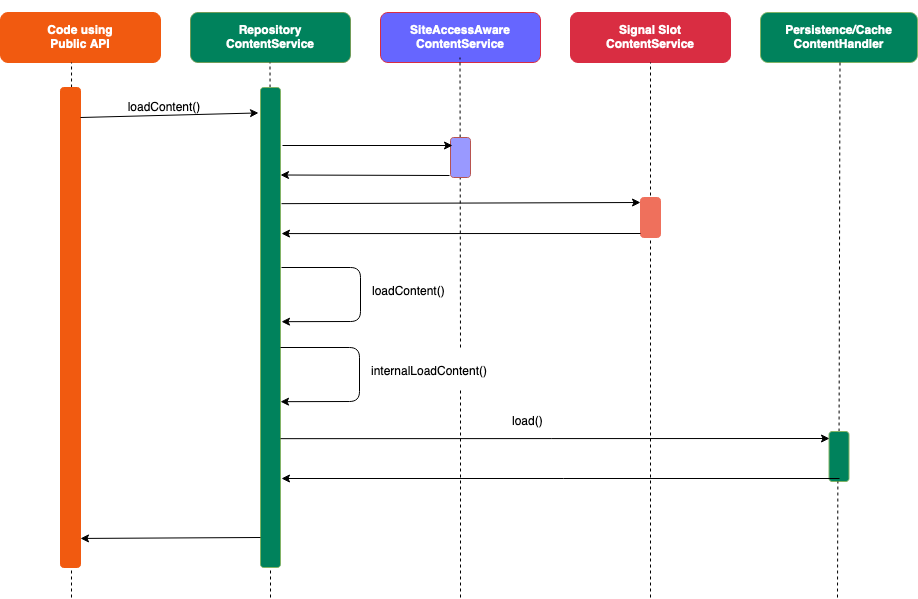

The diagram above was exported from draw.io. Its source (the exported page's mxGraphModel, read from the mxfile embedded in the PNG):
<mxGraphModel dx="1144" dy="750" grid="1" gridSize="10" guides="1" tooltips="1" connect="1" arrows="1" fold="1" page="1" pageScale="1" pageWidth="827" pageHeight="1169" background="#ffffff" math="0" shadow="0">
  <root>
    <mxCell id="0" />
    <mxCell id="1" parent="0" />
    <mxCell id="7" style="edgeStyle=orthogonalEdgeStyle;rounded=0;html=1;exitX=0.25;exitY=0;jettySize=auto;orthogonalLoop=1;" parent="1" edge="1">
      <mxGeometry relative="1" as="geometry">
        <mxPoint x="300" y="10" as="targetPoint" />
        <mxPoint x="300" y="10" as="sourcePoint" />
      </mxGeometry>
    </mxCell>
    <mxCell id="12" value="Code using &lt;br&gt;Public API" style="rounded=1;whiteSpace=wrap;html=1;fillColor=#f15a10;strokeColor=#f15a10;fontStyle=1;fontColor=#FFFFFF;" parent="1" vertex="1">
      <mxGeometry x="10" y="15" width="160" height="50" as="geometry" />
    </mxCell>
    <mxCell id="16" value="Repository&lt;br&gt;ContentService" style="rounded=1;whiteSpace=wrap;html=1;fillColor=#00825c;strokeColor=#719C59;fontStyle=1;fontColor=#FFFFFF;" parent="1" vertex="1">
      <mxGeometry x="200" y="15" width="160" height="50" as="geometry" />
    </mxCell>
    <mxCell id="18" value="Persistence/Cache&lt;br&gt;ContentHandler" style="rounded=1;whiteSpace=wrap;html=1;fillColor=#00825c;strokeColor=#82b366;fontStyle=1;fontColor=#FFFFFF;" parent="1" vertex="1">
      <mxGeometry x="770" y="15" width="157" height="50" as="geometry" />
    </mxCell>
    <mxCell id="22" style="edgeStyle=orthogonalEdgeStyle;rounded=0;html=1;exitX=1;exitY=0.5;entryX=1;entryY=0.5;jettySize=auto;orthogonalLoop=1;" parent="1" source="12" target="12" edge="1">
      <mxGeometry relative="1" as="geometry" />
    </mxCell>
    <mxCell id="23" value="SiteAccessAware ContentService" style="rounded=1;whiteSpace=wrap;html=1;strokeColor=#d92d42;fontColor=#FFFFFF;fontStyle=1;fillColor=#6666FF;" parent="1" vertex="1">
      <mxGeometry x="390" y="15" width="160" height="50" as="geometry" />
    </mxCell>
    <mxCell id="27" value="" style="endArrow=none;dashed=1;html=1;entryX=0.444;entryY=1;entryPerimeter=0;" parent="1" target="12" edge="1">
      <mxGeometry width="50" height="50" relative="1" as="geometry">
        <mxPoint x="81" y="600" as="sourcePoint" />
        <mxPoint x="80" y="90" as="targetPoint" />
      </mxGeometry>
    </mxCell>
    <mxCell id="29" value="" style="endArrow=none;dashed=1;html=1;entryX=0.444;entryY=1;entryPerimeter=0;" parent="1" source="37" edge="1">
      <mxGeometry width="50" height="50" relative="1" as="geometry">
        <mxPoint x="279.5" y="710" as="sourcePoint" />
        <mxPoint x="279.5" y="65" as="targetPoint" />
        <Array as="points" />
      </mxGeometry>
    </mxCell>
    <mxCell id="31" value="" style="endArrow=none;dashed=1;html=1;entryX=0.444;entryY=1;entryPerimeter=0;" parent="1" edge="1">
      <mxGeometry width="50" height="50" relative="1" as="geometry">
        <mxPoint x="470" y="350" as="sourcePoint" />
        <mxPoint x="469.5" y="60" as="targetPoint" />
        <Array as="points" />
      </mxGeometry>
    </mxCell>
    <mxCell id="32" value="" style="endArrow=none;dashed=1;html=1;entryX=0.444;entryY=1;entryPerimeter=0;" parent="1" source="yngUeI5698SVM4RD1eBM-104" edge="1">
      <mxGeometry width="50" height="50" relative="1" as="geometry">
        <mxPoint x="850" y="720" as="sourcePoint" />
        <mxPoint x="849.5" y="65" as="targetPoint" />
        <Array as="points" />
      </mxGeometry>
    </mxCell>
    <mxCell id="36" value="" style="rounded=1;whiteSpace=wrap;html=1;strokeColor=#f15a10;fillColor=#f15a10;" parent="1" vertex="1">
      <mxGeometry x="70" y="90" width="20" height="480" as="geometry" />
    </mxCell>
    <mxCell id="37" value="" style="rounded=1;whiteSpace=wrap;html=1;strokeColor=#82b366;fillColor=#00825c;" parent="1" vertex="1">
      <mxGeometry x="270" y="90" width="20" height="480" as="geometry" />
    </mxCell>
    <mxCell id="41" value="" style="endArrow=none;dashed=1;html=1;entryX=0.5;entryY=1;" parent="1" target="37" edge="1">
      <mxGeometry width="50" height="50" relative="1" as="geometry">
        <mxPoint x="280" y="600" as="sourcePoint" />
        <mxPoint x="305" y="730" as="targetPoint" />
      </mxGeometry>
    </mxCell>
    <mxCell id="42" value="" style="endArrow=classic;html=1;entryX=-0.1;entryY=0.053;entryPerimeter=0;" parent="1" target="37" edge="1">
      <mxGeometry width="50" height="50" relative="1" as="geometry">
        <mxPoint x="90" y="120" as="sourcePoint" />
        <mxPoint x="140" y="70" as="targetPoint" />
        <Array as="points" />
      </mxGeometry>
    </mxCell>
    <mxCell id="43" value="&lt;div&gt;loadContent()&lt;/div&gt;" style="text;html=1;strokeColor=none;fillColor=none;align=center;verticalAlign=middle;whiteSpace=wrap;rounded=0;" parent="1" vertex="1">
      <mxGeometry x="159" y="100" width="30" height="20" as="geometry" />
    </mxCell>
    <mxCell id="45" value="" style="endArrow=classic;html=1;entryX=1.05;entryY=0.702;entryDx=0;entryDy=0;entryPerimeter=0;" parent="1" edge="1">
      <mxGeometry width="50" height="50" relative="1" as="geometry">
        <mxPoint x="291" y="270" as="sourcePoint" />
        <mxPoint x="291" y="324.17999999999984" as="targetPoint" />
        <Array as="points">
          <mxPoint x="370" y="270" />
          <mxPoint x="370" y="324" />
        </Array>
      </mxGeometry>
    </mxCell>
    <mxCell id="46" value="" style="endArrow=classic;html=1;entryX=1;entryY=0.25;" parent="1" edge="1">
      <mxGeometry width="50" height="50" relative="1" as="geometry">
        <mxPoint x="459" y="178" as="sourcePoint" />
        <mxPoint x="290" y="177.50000000000023" as="targetPoint" />
      </mxGeometry>
    </mxCell>
    <mxCell id="59" value="" style="rounded=1;whiteSpace=wrap;html=1;strokeColor=#b85450;fontColor=#FFFFFF;fillColor=#9999FF;" parent="1" vertex="1">
      <mxGeometry x="460" y="140" width="20" height="40" as="geometry" />
    </mxCell>
    <mxCell id="87" style="edgeStyle=orthogonalEdgeStyle;rounded=0;html=1;exitX=0.5;exitY=1;jettySize=auto;orthogonalLoop=1;" parent="1" source="37" target="37" edge="1">
      <mxGeometry relative="1" as="geometry" />
    </mxCell>
    <mxCell id="91" value="" style="endArrow=classic;html=1;entryX=1;entryY=0.866;entryPerimeter=0;" parent="1" edge="1">
      <mxGeometry width="50" height="50" relative="1" as="geometry">
        <mxPoint x="270" y="540" as="sourcePoint" />
        <mxPoint x="90" y="540.94" as="targetPoint" />
      </mxGeometry>
    </mxCell>
    <mxCell id="yngUeI5698SVM4RD1eBM-97" value="Signal Slot &lt;br&gt;ContentService" style="rounded=1;whiteSpace=wrap;html=1;fillColor=#d92d42;strokeColor=#d92d42;fontStyle=1;fontColor=#FFFFFF;" vertex="1" parent="1">
      <mxGeometry x="580" y="15" width="160" height="50" as="geometry" />
    </mxCell>
    <mxCell id="yngUeI5698SVM4RD1eBM-98" value="" style="endArrow=none;dashed=1;html=1;entryX=0.5;entryY=1;" edge="1" parent="1" target="yngUeI5698SVM4RD1eBM-97">
      <mxGeometry width="50" height="50" relative="1" as="geometry">
        <mxPoint x="660" y="600" as="sourcePoint" />
        <mxPoint x="660" y="160" as="targetPoint" />
        <Array as="points" />
      </mxGeometry>
    </mxCell>
    <mxCell id="yngUeI5698SVM4RD1eBM-100" value="" style="rounded=1;whiteSpace=wrap;html=1;strokeColor=#EF705C;fillColor=#EF705C;" vertex="1" parent="1">
      <mxGeometry x="650" y="200" width="20" height="40" as="geometry" />
    </mxCell>
    <mxCell id="yngUeI5698SVM4RD1eBM-101" value="" style="endArrow=classic;html=1;exitX=1.05;exitY=0.424;exitDx=0;exitDy=0;exitPerimeter=0;" edge="1" parent="1">
      <mxGeometry width="50" height="50" relative="1" as="geometry">
        <mxPoint x="291" y="206.16000000000008" as="sourcePoint" />
        <mxPoint x="650" y="205" as="targetPoint" />
      </mxGeometry>
    </mxCell>
    <mxCell id="yngUeI5698SVM4RD1eBM-104" value="" style="rounded=1;whiteSpace=wrap;html=1;strokeColor=#82b366;fillColor=#00825c;" vertex="1" parent="1">
      <mxGeometry x="838.5" y="434" width="20" height="50" as="geometry" />
    </mxCell>
    <mxCell id="yngUeI5698SVM4RD1eBM-105" value="" style="endArrow=none;dashed=1;html=1;entryX=0.444;entryY=1;entryPerimeter=0;" edge="1" parent="1" target="yngUeI5698SVM4RD1eBM-104">
      <mxGeometry width="50" height="50" relative="1" as="geometry">
        <mxPoint x="847" y="600" as="sourcePoint" />
        <mxPoint x="849.5" y="65" as="targetPoint" />
        <Array as="points" />
      </mxGeometry>
    </mxCell>
    <mxCell id="yngUeI5698SVM4RD1eBM-110" value="" style="endArrow=none;dashed=1;html=1;" edge="1" parent="1">
      <mxGeometry width="50" height="50" relative="1" as="geometry">
        <mxPoint x="470" y="600" as="sourcePoint" />
        <mxPoint x="470" y="390" as="targetPoint" />
        <Array as="points" />
      </mxGeometry>
    </mxCell>
    <mxCell id="yngUeI5698SVM4RD1eBM-111" value="" style="endArrow=classic;html=1;" edge="1" parent="1">
      <mxGeometry width="50" height="50" relative="1" as="geometry">
        <mxPoint x="292" y="148" as="sourcePoint" />
        <mxPoint x="462" y="148" as="targetPoint" />
      </mxGeometry>
    </mxCell>
    <mxCell id="yngUeI5698SVM4RD1eBM-112" value="&lt;div&gt;loadContent()&lt;/div&gt;" style="text;html=1;" vertex="1" parent="1">
      <mxGeometry x="380" y="280" width="57" height="30" as="geometry" />
    </mxCell>
    <mxCell id="yngUeI5698SVM4RD1eBM-116" value="" style="endArrow=classic;html=1;entryX=1.05;entryY=0.521;exitX=0;exitY=1;exitDx=0;exitDy=0;entryDx=0;entryDy=0;entryPerimeter=0;" edge="1" parent="1">
      <mxGeometry width="50" height="50" relative="1" as="geometry">
        <mxPoint x="650" y="236" as="sourcePoint" />
        <mxPoint x="291" y="236.07999999999993" as="targetPoint" />
      </mxGeometry>
    </mxCell>
    <mxCell id="yngUeI5698SVM4RD1eBM-117" value="" style="endArrow=classic;html=1;entryX=1.05;entryY=0.702;entryDx=0;entryDy=0;entryPerimeter=0;" edge="1" parent="1">
      <mxGeometry width="50" height="50" relative="1" as="geometry">
        <mxPoint x="290" y="350" as="sourcePoint" />
        <mxPoint x="290" y="404.17999999999984" as="targetPoint" />
        <Array as="points">
          <mxPoint x="369" y="350" />
          <mxPoint x="369" y="404" />
        </Array>
      </mxGeometry>
    </mxCell>
    <mxCell id="yngUeI5698SVM4RD1eBM-118" value="&lt;div&gt;internalLoadContent()&lt;/div&gt;" style="text;html=1;" vertex="1" parent="1">
      <mxGeometry x="379" y="360" width="57" height="30" as="geometry" />
    </mxCell>
    <mxCell id="yngUeI5698SVM4RD1eBM-119" value="" style="endArrow=classic;html=1;exitX=1.05;exitY=0.424;exitDx=0;exitDy=0;exitPerimeter=0;" edge="1" parent="1">
      <mxGeometry width="50" height="50" relative="1" as="geometry">
        <mxPoint x="290" y="441.1600000000001" as="sourcePoint" />
        <mxPoint x="839" y="441" as="targetPoint" />
      </mxGeometry>
    </mxCell>
    <mxCell id="yngUeI5698SVM4RD1eBM-120" value="load()" style="text;html=1;" vertex="1" parent="1">
      <mxGeometry x="520" y="410" width="57" height="30" as="geometry" />
    </mxCell>
    <mxCell id="yngUeI5698SVM4RD1eBM-121" value="" style="endArrow=classic;html=1;" edge="1" parent="1">
      <mxGeometry width="50" height="50" relative="1" as="geometry">
        <mxPoint x="849" y="481" as="sourcePoint" />
        <mxPoint x="291" y="481" as="targetPoint" />
      </mxGeometry>
    </mxCell>
  </root>
</mxGraphModel>